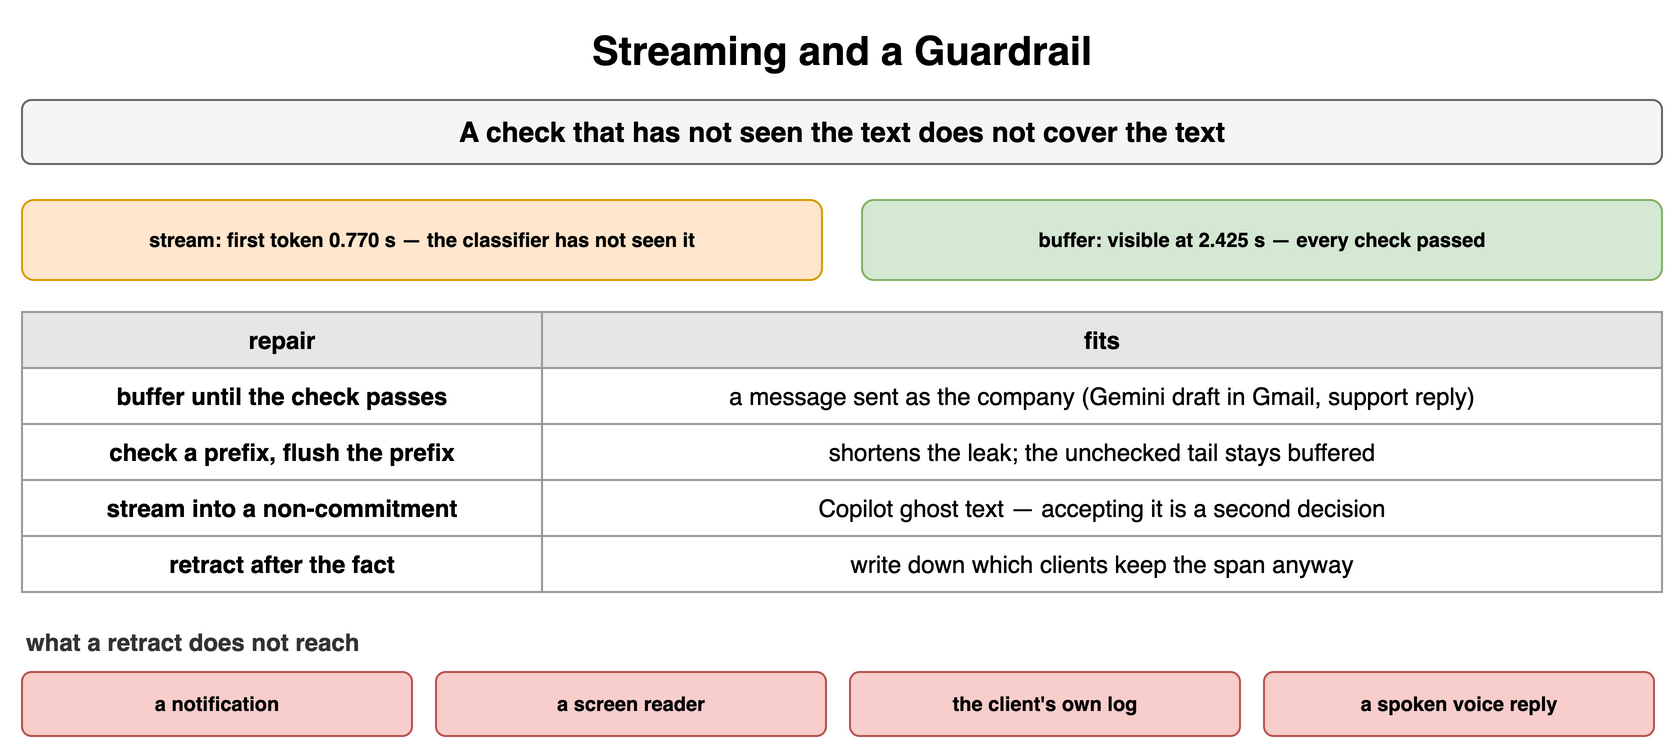

The diagram above was exported from draw.io. Its source (the exported page's mxGraphModel, read from the mxfile embedded in the PNG):
<mxGraphModel dx="900" dy="382" grid="1" gridSize="10" guides="1" tooltips="1" connect="1" arrows="1" fold="1" page="1" pageScale="1" pageWidth="900" pageHeight="382" math="0" shadow="0">
  <root>
    <mxCell id="0" />
    <mxCell id="1" parent="0" />
    <mxCell id="p61" value="Streaming and a Guardrail" style="text;html=1;align=center;verticalAlign=middle;whiteSpace=wrap;fontSize=20;fontStyle=1;" vertex="1" parent="1">
      <mxGeometry x="40" y="10" width="820" height="30" as="geometry" />
    </mxCell>
    <mxCell id="p62" value="A check that has not seen the text does not cover the text" style="rounded=1;whiteSpace=wrap;html=1;fillColor=#f5f5f5;strokeColor=#666666;fontStyle=1;fontSize=14;" vertex="1" parent="1">
      <mxGeometry x="40" y="50" width="820" height="32" as="geometry" />
    </mxCell>
    <mxCell id="p63" value="stream: first token 0.770 s — the classifier has not seen it" style="rounded=1;whiteSpace=wrap;html=1;fillColor=#ffe6cc;strokeColor=#d79b00;fontSize=10;align=center;fontStyle=1;" vertex="1" parent="1">
      <mxGeometry x="40" y="100" width="400" height="40" as="geometry" />
    </mxCell>
    <mxCell id="p64" value="buffer: visible at 2.425 s — every check passed" style="rounded=1;whiteSpace=wrap;html=1;fillColor=#d5e8d4;strokeColor=#82b366;fontSize=10;align=center;fontStyle=1;" vertex="1" parent="1">
      <mxGeometry x="460" y="100" width="400" height="40" as="geometry" />
    </mxCell>
    <mxCell id="p65" value="repair" style="whiteSpace=wrap;html=1;fillColor=#e6e6e6;strokeColor=#999999;fontStyle=1;fontSize=12;" vertex="1" parent="1">
      <mxGeometry x="40" y="156" width="260" height="28" as="geometry" />
    </mxCell>
    <mxCell id="p66" value="fits" style="whiteSpace=wrap;html=1;fillColor=#e6e6e6;strokeColor=#999999;fontStyle=1;fontSize=12;" vertex="1" parent="1">
      <mxGeometry x="300" y="156" width="560" height="28" as="geometry" />
    </mxCell>
    <mxCell id="p67" value="buffer until the check passes" style="whiteSpace=wrap;html=1;strokeColor=#999999;fontSize=12;fillColor=#ffffff;fontStyle=1;" vertex="1" parent="1">
      <mxGeometry x="40" y="184" width="260" height="28" as="geometry" />
    </mxCell>
    <mxCell id="p68" value="a message sent as the company (Gemini draft in Gmail, support reply)" style="whiteSpace=wrap;html=1;strokeColor=#999999;fontSize=12;fillColor=#ffffff;" vertex="1" parent="1">
      <mxGeometry x="300" y="184" width="560" height="28" as="geometry" />
    </mxCell>
    <mxCell id="p69" value="check a prefix, flush the prefix" style="whiteSpace=wrap;html=1;strokeColor=#999999;fontSize=12;fillColor=#ffffff;fontStyle=1;" vertex="1" parent="1">
      <mxGeometry x="40" y="212" width="260" height="28" as="geometry" />
    </mxCell>
    <mxCell id="p610" value="shortens the leak; the unchecked tail stays buffered" style="whiteSpace=wrap;html=1;strokeColor=#999999;fontSize=12;fillColor=#ffffff;" vertex="1" parent="1">
      <mxGeometry x="300" y="212" width="560" height="28" as="geometry" />
    </mxCell>
    <mxCell id="p611" value="stream into a non-commitment" style="whiteSpace=wrap;html=1;strokeColor=#999999;fontSize=12;fillColor=#ffffff;fontStyle=1;" vertex="1" parent="1">
      <mxGeometry x="40" y="240" width="260" height="28" as="geometry" />
    </mxCell>
    <mxCell id="p612" value="Copilot ghost text — accepting it is a second decision" style="whiteSpace=wrap;html=1;strokeColor=#999999;fontSize=12;fillColor=#ffffff;" vertex="1" parent="1">
      <mxGeometry x="300" y="240" width="560" height="28" as="geometry" />
    </mxCell>
    <mxCell id="p613" value="retract after the fact" style="whiteSpace=wrap;html=1;strokeColor=#999999;fontSize=12;fillColor=#ffffff;fontStyle=1;" vertex="1" parent="1">
      <mxGeometry x="40" y="268" width="260" height="28" as="geometry" />
    </mxCell>
    <mxCell id="p614" value="write down which clients keep the span anyway" style="whiteSpace=wrap;html=1;strokeColor=#999999;fontSize=12;fillColor=#ffffff;" vertex="1" parent="1">
      <mxGeometry x="300" y="268" width="560" height="28" as="geometry" />
    </mxCell>
    <mxCell id="p615" value="what a retract does not reach" style="text;html=1;whiteSpace=wrap;fontSize=11;align=left;verticalAlign=middle;fontSize=12;fontColor=#333333;fontStyle=1;" vertex="1" parent="1">
      <mxGeometry x="40" y="312" width="600" height="18" as="geometry" />
    </mxCell>
    <mxCell id="p616" value="a notification" style="rounded=1;whiteSpace=wrap;html=1;fillColor=#f8cecc;strokeColor=#b85450;fontSize=10;align=center;fontStyle=1;" vertex="1" parent="1">
      <mxGeometry x="40" y="336" width="195" height="32" as="geometry" />
    </mxCell>
    <mxCell id="p617" value="a screen reader" style="rounded=1;whiteSpace=wrap;html=1;fillColor=#f8cecc;strokeColor=#b85450;fontSize=10;align=center;fontStyle=1;" vertex="1" parent="1">
      <mxGeometry x="247" y="336" width="195" height="32" as="geometry" />
    </mxCell>
    <mxCell id="p618" value="the client's own log" style="rounded=1;whiteSpace=wrap;html=1;fillColor=#f8cecc;strokeColor=#b85450;fontSize=10;align=center;fontStyle=1;" vertex="1" parent="1">
      <mxGeometry x="454" y="336" width="195" height="32" as="geometry" />
    </mxCell>
    <mxCell id="p619" value="a spoken voice reply" style="rounded=1;whiteSpace=wrap;html=1;fillColor=#f8cecc;strokeColor=#b85450;fontSize=10;align=center;fontStyle=1;" vertex="1" parent="1">
      <mxGeometry x="661" y="336" width="195" height="32" as="geometry" />
    </mxCell>
  </root>
</mxGraphModel>